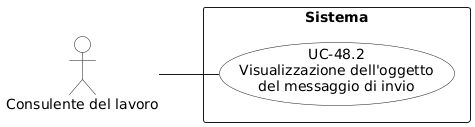

The diagram above was rendered by PlantUML. Its source (embedded in the PNG):
@startuml
left to right direction
skinparam packageStyle rectangle
skinparam usecaseBackgroundColor White
skinparam actorBackgroundColor White

actor "Consulente del lavoro" as consulente

rectangle "Sistema" {
  usecase "UC-48.2\nVisualizzazione dell'oggetto\ndel messaggio di invio" as uc48_2
}

consulente -- uc48_2
@enduml